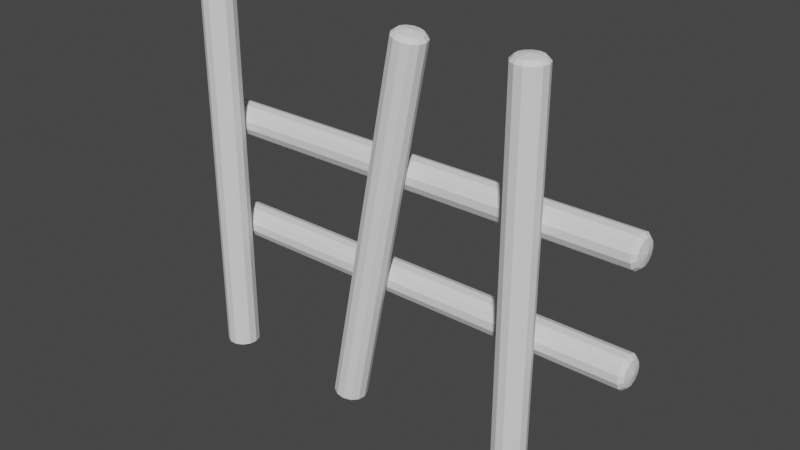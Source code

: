 # Source: cerca6.blend  (saved by Blender 3.2.14; exported with 4.5.12 LTS)
import bpy
from mathutils import Matrix  # noqa: F401  (used for matrix-valued properties, if any)

bpy.ops.wm.read_factory_settings(use_empty=True)
scene = bpy.context.scene
scene.name = 'Scene'

# ---- collections
col_collection = bpy.data.collections.new('Collection'); scene.collection.children.link(col_collection)

# ---- world
world_world = bpy.data.worlds.new('World'); scene.world = world_world
world_world.use_nodes = True; world_world.node_tree.nodes.clear()
_N = world_world.node_tree.nodes; _L = world_world.node_tree.links
n0 = _N.new('ShaderNodeOutputWorld'); n0.name = 'World Output'; n0.location = (300, 300)
n1 = _N.new('ShaderNodeBackground'); n1.name = 'Background'; n1.location = (10, 300)
n1.inputs[0].default_value = (0.05088, 0.05088, 0.05088, 1.0)
_L.new(n1.outputs[0], n0.inputs[0])
n0.is_active_output = True
world_world.color = (0.05088, 0.05088, 0.05088)
world_world.use_sun_shadow = False
world_world.sun_shadow_jitter_overblur = 0.0

# ---- meshes
me_cylinder = bpy.data.meshes.new('Cylinder')
me_cylinder.from_pydata([], [], [])
_uv = me_cylinder.uv_layers.new(name='UVMap')
_uv.uv.foreach_set('vector', [])
me_cylinder.update()
me_cylinder_001 = bpy.data.meshes.new('Cylinder.001')
me_cylinder_001.from_pydata([(0.0, 1.0, -6.969), (0.0, 1.0, 16.33), (0.4647, 0.8855, -6.969), (0.4647, 0.8855, 16.33), (0.823, 0.5681, -6.969), (0.823, 0.5681, 16.33), (0.9927, 0.1205, -6.969), (0.9927, 0.1205, 16.33), (0.935, -0.3546, -6.969), (0.935, -0.3546, 16.33), (0.6631, -0.7485, -6.969), (0.6631, -0.7485, 16.33), (0.2393, -0.9709, -6.969), (0.2393, -0.9709, 16.33), (-0.2393, -0.9709, -6.969), (-0.2393, -0.9709, 16.33), (-0.6631, -0.7485, -6.969), (-0.6631, -0.7485, 16.33), (-0.935, -0.3546, -6.969), (-0.935, -0.3546, 16.33), (-0.9927, 0.1205, -6.969), (-0.9927, 0.1205, 16.33), (-0.823, 0.5681, -6.969), (-0.823, 0.5681, 16.33), (-0.4647, 0.8855, -6.969), (-0.4647, 0.8855, 16.33), (-2.114e-09, 0.7705, 16.57), (0.3581, 0.6822, 16.57), (0.6341, 0.4377, 16.57), (0.7649, 0.09287, 16.57), (0.7204, -0.2732, 16.57), (0.5109, -0.5767, 16.57), (0.1844, -0.7481, 16.57), (-0.1844, -0.7481, 16.57), (-0.5109, -0.5767, 16.57), (-0.7204, -0.2732, 16.57), (-0.7649, 0.09287, 16.57), (-0.6341, 0.4377, 16.57), (-0.3581, 0.6822, 16.57), (-7.573e-09, -1.403e-08, 16.71)], [], [(0, 1, 3, 2), (2, 3, 5, 4), (4, 5, 7, 6), (6, 7, 9, 8), (8, 9, 11, 10), (10, 11, 13, 12), (12, 13, 15, 14), (14, 15, 17, 16), (16, 17, 19, 18), (18, 19, 21, 20), (20, 21, 23, 22), (22, 23, 25, 24), (24, 25, 1, 0), (25, 23, 37, 38), (15, 13, 32, 33), (5, 3, 27, 28), (19, 17, 34, 35), (9, 7, 29, 30), (23, 21, 36, 37), (13, 11, 31, 32), (1, 25, 38, 26), (3, 1, 26, 27), (17, 15, 33, 34), (7, 5, 28, 29), (21, 19, 35, 36), (11, 9, 30, 31), (28, 27, 39), (33, 32, 39), (38, 37, 39), (31, 30, 39), (36, 35, 39), (29, 28, 39), (34, 33, 39), (27, 26, 39), (26, 38, 39), (32, 31, 39), (37, 36, 39), (30, 29, 39), (35, 34, 39)])
_uv = me_cylinder_001.uv_layers.new(name='UVMap')
_uv.uv.foreach_set('vector', [1.0, 0.5, 1.0, 1.0, 0.9231, 1.0, 0.9231, 0.5, 0.9231, 0.5, 0.9231, 1.0, 0.8462, 1.0, 0.8462, 0.5, 0.8462, 0.5, 0.8462, 1.0, 0.7692, 1.0, 0.7692, 0.5, 0.7692, 0.5, 0.7692, 1.0, 0.6923, 1.0, 0.6923, 0.5, 0.6923, 0.5, 0.6923, 1.0, 0.6154, 1.0, 0.6154, 0.5, 0.6154, 0.5, 0.6154, 1.0, 0.5385, 1.0, 0.5385, 0.5, 0.5385, 0.5, 0.5385, 1.0, 0.4615, 1.0, 0.4615, 0.5, 0.4615, 0.5, 0.4615, 1.0, 0.3846, 1.0, 0.3846, 0.5, 0.3846, 0.5, 0.3846, 1.0, 0.3077, 1.0, 0.3077, 0.5, 0.3077, 0.5, 0.3077, 1.0, 0.2308, 1.0, 0.2308, 0.5, 0.2308, 0.5, 0.2308, 1.0, 0.1538, 1.0, 0.1538, 0.5, 0.1538, 0.5, 0.1538, 1.0, 0.07692, 1.0, 0.07692, 0.5, 0.07692, 0.5, 0.07692, 1.0, 4.47e-08, 1.0, 4.47e-08, 0.5, 0.07692, 1.0, 0.1538, 1.0, 0.1538, 1.0, 0.07692, 1.0, 0.4615, 1.0, 0.5385, 1.0, 0.5385, 1.0, 0.4615, 1.0, 0.8462, 1.0, 0.9231, 1.0, 0.9231, 1.0, 0.8462, 1.0, 0.3077, 1.0, 0.3846, 1.0, 0.3846, 1.0, 0.3077, 1.0, 0.6923, 1.0, 0.7692, 1.0, 0.7692, 1.0, 0.6923, 1.0, 0.1538, 1.0, 0.2308, 1.0, 0.2308, 1.0, 0.1538, 1.0, 0.5385, 1.0, 0.6154, 1.0, 0.6154, 1.0, 0.5385, 1.0, 4.47e-08, 1.0, 0.07692, 1.0, 0.07692, 1.0, 4.47e-08, 1.0, 0.9231, 1.0, 1.0, 1.0, 1.0, 1.0, 0.9231, 1.0, 0.3846, 1.0, 0.4615, 1.0, 0.4615, 1.0, 0.3846, 1.0, 0.7692, 1.0, 0.8462, 1.0, 0.8462, 1.0, 0.7692, 1.0, 0.2308, 1.0, 0.3077, 1.0, 0.3077, 1.0, 0.2308, 1.0, 0.6154, 1.0, 0.6923, 1.0, 0.6923, 1.0, 0.6154, 1.0, 0.8462, 1.0, 0.9231, 1.0, 0.8462, 1.0, 0.4615, 1.0, 0.5385, 1.0, 0.4615, 1.0, 0.07692, 1.0, 0.1538, 1.0, 0.07692, 1.0, 0.6154, 1.0, 0.6923, 1.0, 0.6154, 1.0, 0.2308, 1.0, 0.3077, 1.0, 0.2308, 1.0, 0.7692, 1.0, 0.8462, 1.0, 0.7692, 1.0, 0.3846, 1.0, 0.4615, 1.0, 0.3846, 1.0, 0.9231, 1.0, 1.0, 1.0, 0.9231, 1.0, 4.47e-08, 1.0, 0.07692, 1.0, 4.47e-08, 1.0, 0.5385, 1.0, 0.6154, 1.0, 0.5385, 1.0, 0.1538, 1.0, 0.2308, 1.0, 0.1538, 1.0, 0.6923, 1.0, 0.7692, 1.0, 0.6923, 1.0, 0.3077, 1.0, 0.3846, 1.0, 0.3077, 1.0])
me_cylinder_001.update()
me_cylinder_002 = bpy.data.meshes.new('Cylinder.002')
me_cylinder_002.from_pydata([(0.0, 1.0, -6.969), (0.0, 1.0, 16.33), (0.4647, 0.8855, -6.969), (0.4647, 0.8855, 16.33), (0.823, 0.5681, -6.969), (0.823, 0.5681, 16.33), (0.9927, 0.1205, -6.969), (0.9927, 0.1205, 16.33), (0.935, -0.3546, -6.969), (0.935, -0.3546, 16.33), (0.6631, -0.7485, -6.969), (0.6631, -0.7485, 16.33), (0.2393, -0.9709, -6.969), (0.2393, -0.9709, 16.33), (-0.2393, -0.9709, -6.969), (-0.2393, -0.9709, 16.33), (-0.6631, -0.7485, -6.969), (-0.6631, -0.7485, 16.33), (-0.935, -0.3546, -6.969), (-0.935, -0.3546, 16.33), (-0.9927, 0.1205, -6.969), (-0.9927, 0.1205, 16.33), (-0.823, 0.5681, -6.969), (-0.823, 0.5681, 16.33), (-0.4647, 0.8855, -6.969), (-0.4647, 0.8855, 16.33), (-2.114e-09, 0.7705, 16.57), (0.3581, 0.6822, 16.57), (0.6341, 0.4377, 16.57), (0.7649, 0.09287, 16.57), (0.7204, -0.2732, 16.57), (0.5109, -0.5767, 16.57), (0.1844, -0.7481, 16.57), (-0.1844, -0.7481, 16.57), (-0.5109, -0.5767, 16.57), (-0.7204, -0.2732, 16.57), (-0.7649, 0.09287, 16.57), (-0.6341, 0.4377, 16.57), (-0.3581, 0.6822, 16.57), (-7.573e-09, -1.403e-08, 16.71)], [], [(0, 1, 3, 2), (2, 3, 5, 4), (4, 5, 7, 6), (6, 7, 9, 8), (8, 9, 11, 10), (10, 11, 13, 12), (12, 13, 15, 14), (14, 15, 17, 16), (16, 17, 19, 18), (18, 19, 21, 20), (20, 21, 23, 22), (22, 23, 25, 24), (24, 25, 1, 0), (25, 23, 37, 38), (15, 13, 32, 33), (5, 3, 27, 28), (19, 17, 34, 35), (9, 7, 29, 30), (23, 21, 36, 37), (13, 11, 31, 32), (1, 25, 38, 26), (3, 1, 26, 27), (17, 15, 33, 34), (7, 5, 28, 29), (21, 19, 35, 36), (11, 9, 30, 31), (28, 27, 39), (33, 32, 39), (38, 37, 39), (31, 30, 39), (36, 35, 39), (29, 28, 39), (34, 33, 39), (27, 26, 39), (26, 38, 39), (32, 31, 39), (37, 36, 39), (30, 29, 39), (35, 34, 39)])
_uv = me_cylinder_002.uv_layers.new(name='UVMap')
_uv.uv.foreach_set('vector', [1.0, 0.5, 1.0, 1.0, 0.9231, 1.0, 0.9231, 0.5, 0.9231, 0.5, 0.9231, 1.0, 0.8462, 1.0, 0.8462, 0.5, 0.8462, 0.5, 0.8462, 1.0, 0.7692, 1.0, 0.7692, 0.5, 0.7692, 0.5, 0.7692, 1.0, 0.6923, 1.0, 0.6923, 0.5, 0.6923, 0.5, 0.6923, 1.0, 0.6154, 1.0, 0.6154, 0.5, 0.6154, 0.5, 0.6154, 1.0, 0.5385, 1.0, 0.5385, 0.5, 0.5385, 0.5, 0.5385, 1.0, 0.4615, 1.0, 0.4615, 0.5, 0.4615, 0.5, 0.4615, 1.0, 0.3846, 1.0, 0.3846, 0.5, 0.3846, 0.5, 0.3846, 1.0, 0.3077, 1.0, 0.3077, 0.5, 0.3077, 0.5, 0.3077, 1.0, 0.2308, 1.0, 0.2308, 0.5, 0.2308, 0.5, 0.2308, 1.0, 0.1538, 1.0, 0.1538, 0.5, 0.1538, 0.5, 0.1538, 1.0, 0.07692, 1.0, 0.07692, 0.5, 0.07692, 0.5, 0.07692, 1.0, 4.47e-08, 1.0, 4.47e-08, 0.5, 0.07692, 1.0, 0.1538, 1.0, 0.1538, 1.0, 0.07692, 1.0, 0.4615, 1.0, 0.5385, 1.0, 0.5385, 1.0, 0.4615, 1.0, 0.8462, 1.0, 0.9231, 1.0, 0.9231, 1.0, 0.8462, 1.0, 0.3077, 1.0, 0.3846, 1.0, 0.3846, 1.0, 0.3077, 1.0, 0.6923, 1.0, 0.7692, 1.0, 0.7692, 1.0, 0.6923, 1.0, 0.1538, 1.0, 0.2308, 1.0, 0.2308, 1.0, 0.1538, 1.0, 0.5385, 1.0, 0.6154, 1.0, 0.6154, 1.0, 0.5385, 1.0, 4.47e-08, 1.0, 0.07692, 1.0, 0.07692, 1.0, 4.47e-08, 1.0, 0.9231, 1.0, 1.0, 1.0, 1.0, 1.0, 0.9231, 1.0, 0.3846, 1.0, 0.4615, 1.0, 0.4615, 1.0, 0.3846, 1.0, 0.7692, 1.0, 0.8462, 1.0, 0.8462, 1.0, 0.7692, 1.0, 0.2308, 1.0, 0.3077, 1.0, 0.3077, 1.0, 0.2308, 1.0, 0.6154, 1.0, 0.6923, 1.0, 0.6923, 1.0, 0.6154, 1.0, 0.8462, 1.0, 0.9231, 1.0, 0.8462, 1.0, 0.4615, 1.0, 0.5385, 1.0, 0.4615, 1.0, 0.07692, 1.0, 0.1538, 1.0, 0.07692, 1.0, 0.6154, 1.0, 0.6923, 1.0, 0.6154, 1.0, 0.2308, 1.0, 0.3077, 1.0, 0.2308, 1.0, 0.7692, 1.0, 0.8462, 1.0, 0.7692, 1.0, 0.3846, 1.0, 0.4615, 1.0, 0.3846, 1.0, 0.9231, 1.0, 1.0, 1.0, 0.9231, 1.0, 4.47e-08, 1.0, 0.07692, 1.0, 4.47e-08, 1.0, 0.5385, 1.0, 0.6154, 1.0, 0.5385, 1.0, 0.1538, 1.0, 0.2308, 1.0, 0.1538, 1.0, 0.6923, 1.0, 0.7692, 1.0, 0.6923, 1.0, 0.3077, 1.0, 0.3846, 1.0, 0.3077, 1.0])
me_cylinder_002.update()
me_cylinder_003 = bpy.data.meshes.new('Cylinder.003')
me_cylinder_003.from_pydata([(0.0, 1.0, -6.969), (0.0, 1.0, 16.33), (0.4647, 0.8855, -6.969), (0.4647, 0.8855, 16.33), (0.823, 0.5681, -6.969), (0.823, 0.5681, 16.33), (0.9927, 0.1205, -6.969), (0.9927, 0.1205, 16.33), (0.935, -0.3546, -6.969), (0.935, -0.3546, 16.33), (0.6631, -0.7485, -6.969), (0.6631, -0.7485, 16.33), (0.2393, -0.9709, -6.969), (0.2393, -0.9709, 16.33), (-0.2393, -0.9709, -6.969), (-0.2393, -0.9709, 16.33), (-0.6631, -0.7485, -6.969), (-0.6631, -0.7485, 16.33), (-0.935, -0.3546, -6.969), (-0.935, -0.3546, 16.33), (-0.9927, 0.1205, -6.969), (-0.9927, 0.1205, 16.33), (-0.823, 0.5681, -6.969), (-0.823, 0.5681, 16.33), (-0.4647, 0.8855, -6.969), (-0.4647, 0.8855, 16.33), (-2.114e-09, 0.7705, 16.57), (0.3581, 0.6822, 16.57), (0.6341, 0.4377, 16.57), (0.7649, 0.09287, 16.57), (0.7204, -0.2732, 16.57), (0.5109, -0.5767, 16.57), (0.1844, -0.7481, 16.57), (-0.1844, -0.7481, 16.57), (-0.5109, -0.5767, 16.57), (-0.7204, -0.2732, 16.57), (-0.7649, 0.09287, 16.57), (-0.6341, 0.4377, 16.57), (-0.3581, 0.6822, 16.57), (-7.573e-09, -1.403e-08, 16.71)], [], [(0, 1, 3, 2), (2, 3, 5, 4), (4, 5, 7, 6), (6, 7, 9, 8), (8, 9, 11, 10), (10, 11, 13, 12), (12, 13, 15, 14), (14, 15, 17, 16), (16, 17, 19, 18), (18, 19, 21, 20), (20, 21, 23, 22), (22, 23, 25, 24), (24, 25, 1, 0), (25, 23, 37, 38), (15, 13, 32, 33), (5, 3, 27, 28), (19, 17, 34, 35), (9, 7, 29, 30), (23, 21, 36, 37), (13, 11, 31, 32), (1, 25, 38, 26), (3, 1, 26, 27), (17, 15, 33, 34), (7, 5, 28, 29), (21, 19, 35, 36), (11, 9, 30, 31), (28, 27, 39), (33, 32, 39), (38, 37, 39), (31, 30, 39), (36, 35, 39), (29, 28, 39), (34, 33, 39), (27, 26, 39), (26, 38, 39), (32, 31, 39), (37, 36, 39), (30, 29, 39), (35, 34, 39)])
_uv = me_cylinder_003.uv_layers.new(name='UVMap')
_uv.uv.foreach_set('vector', [1.0, 0.5, 1.0, 1.0, 0.9231, 1.0, 0.9231, 0.5, 0.9231, 0.5, 0.9231, 1.0, 0.8462, 1.0, 0.8462, 0.5, 0.8462, 0.5, 0.8462, 1.0, 0.7692, 1.0, 0.7692, 0.5, 0.7692, 0.5, 0.7692, 1.0, 0.6923, 1.0, 0.6923, 0.5, 0.6923, 0.5, 0.6923, 1.0, 0.6154, 1.0, 0.6154, 0.5, 0.6154, 0.5, 0.6154, 1.0, 0.5385, 1.0, 0.5385, 0.5, 0.5385, 0.5, 0.5385, 1.0, 0.4615, 1.0, 0.4615, 0.5, 0.4615, 0.5, 0.4615, 1.0, 0.3846, 1.0, 0.3846, 0.5, 0.3846, 0.5, 0.3846, 1.0, 0.3077, 1.0, 0.3077, 0.5, 0.3077, 0.5, 0.3077, 1.0, 0.2308, 1.0, 0.2308, 0.5, 0.2308, 0.5, 0.2308, 1.0, 0.1538, 1.0, 0.1538, 0.5, 0.1538, 0.5, 0.1538, 1.0, 0.07692, 1.0, 0.07692, 0.5, 0.07692, 0.5, 0.07692, 1.0, 4.47e-08, 1.0, 4.47e-08, 0.5, 0.07692, 1.0, 0.1538, 1.0, 0.1538, 1.0, 0.07692, 1.0, 0.4615, 1.0, 0.5385, 1.0, 0.5385, 1.0, 0.4615, 1.0, 0.8462, 1.0, 0.9231, 1.0, 0.9231, 1.0, 0.8462, 1.0, 0.3077, 1.0, 0.3846, 1.0, 0.3846, 1.0, 0.3077, 1.0, 0.6923, 1.0, 0.7692, 1.0, 0.7692, 1.0, 0.6923, 1.0, 0.1538, 1.0, 0.2308, 1.0, 0.2308, 1.0, 0.1538, 1.0, 0.5385, 1.0, 0.6154, 1.0, 0.6154, 1.0, 0.5385, 1.0, 4.47e-08, 1.0, 0.07692, 1.0, 0.07692, 1.0, 4.47e-08, 1.0, 0.9231, 1.0, 1.0, 1.0, 1.0, 1.0, 0.9231, 1.0, 0.3846, 1.0, 0.4615, 1.0, 0.4615, 1.0, 0.3846, 1.0, 0.7692, 1.0, 0.8462, 1.0, 0.8462, 1.0, 0.7692, 1.0, 0.2308, 1.0, 0.3077, 1.0, 0.3077, 1.0, 0.2308, 1.0, 0.6154, 1.0, 0.6923, 1.0, 0.6923, 1.0, 0.6154, 1.0, 0.8462, 1.0, 0.9231, 1.0, 0.8462, 1.0, 0.4615, 1.0, 0.5385, 1.0, 0.4615, 1.0, 0.07692, 1.0, 0.1538, 1.0, 0.07692, 1.0, 0.6154, 1.0, 0.6923, 1.0, 0.6154, 1.0, 0.2308, 1.0, 0.3077, 1.0, 0.2308, 1.0, 0.7692, 1.0, 0.8462, 1.0, 0.7692, 1.0, 0.3846, 1.0, 0.4615, 1.0, 0.3846, 1.0, 0.9231, 1.0, 1.0, 1.0, 0.9231, 1.0, 4.47e-08, 1.0, 0.07692, 1.0, 4.47e-08, 1.0, 0.5385, 1.0, 0.6154, 1.0, 0.5385, 1.0, 0.1538, 1.0, 0.2308, 1.0, 0.1538, 1.0, 0.6923, 1.0, 0.7692, 1.0, 0.6923, 1.0, 0.3077, 1.0, 0.3846, 1.0, 0.3077, 1.0])
me_cylinder_003.update()
me_cylinder_004 = bpy.data.meshes.new('Cylinder.004')
me_cylinder_004.from_pydata([(-0.0005297, 1.0, -7.121), (-4.619e-07, 1.0, 10.13), (0.4643, 0.8857, -7.121), (0.4647, 0.8855, 10.13), (0.8227, 0.5685, -7.121), (0.823, 0.5681, 10.13), (0.9926, 0.1211, -7.121), (0.9927, 0.1205, 10.13), (0.9352, -0.3541, -7.121), (0.935, -0.3546, 10.13), (0.6635, -0.7482, -7.121), (0.6631, -0.7485, 10.13), (0.2398, -0.9708, -7.121), (0.2393, -0.9709, 10.13), (-0.2388, -0.9711, -7.121), (-0.2393, -0.9709, 10.13), (-0.6627, -0.7489, -7.121), (-0.6631, -0.7485, 10.13), (-0.9348, -0.3551, -7.121), (-0.935, -0.3546, 10.13), (-0.9928, 0.12, -7.121), (-0.9927, 0.1205, 10.13), (-0.8233, 0.5676, -7.121), (-0.823, 0.5681, 10.13), (-0.4652, 0.8852, -7.121), (-0.4647, 0.8855, 10.13), (-4.619e-07, 0.7705, 10.37), (0.3581, 0.6822, 10.37), (0.6341, 0.4377, 10.37), (0.7649, 0.09287, 10.37), (0.7204, -0.2732, 10.37), (0.5109, -0.5767, 10.37), (0.1844, -0.7481, 10.37), (-0.1844, -0.7481, 10.37), (-0.5109, -0.5767, 10.37), (-0.7204, -0.2732, 10.37), (-0.7649, 0.09287, 10.37), (-0.6341, 0.4377, 10.37), (-0.3581, 0.6822, 10.37), (-4.768e-07, -1.403e-08, 10.52), (0.2403, -0.9707, -17.69), (0.6639, -0.7478, -17.69), (0.9354, -0.3536, -17.69), (0.9926, 0.1216, -17.69), (0.8224, 0.5689, -17.69), (0.4638, 0.8859, -17.69), (-0.001059, 1.0, -17.69), (-0.4657, 0.885, -17.69), (-0.8236, 0.5672, -17.69), (-0.9928, 0.1195, -17.69), (-0.9346, -0.3556, -17.69), (-0.6623, -0.7492, -17.69), (-0.2383, -0.9712, -17.69), (0.1852, -0.7479, -17.93), (0.5115, -0.5762, -17.93), (0.7207, -0.2725, -17.93), (0.7648, 0.09368, -17.93), (0.6336, 0.4384, -17.93), (0.3573, 0.6826, -17.93), (-0.0008158, 0.7705, -17.93), (-0.3588, 0.6819, -17.93), (-0.6346, 0.437, -17.93), (-0.765, 0.09206, -17.93), (-0.7201, -0.274, -17.93), (-0.5103, -0.5773, -17.93), (-0.1836, -0.7483, -17.93), (-3.986e-07, -5.296e-06, -18.08)], [], [(0, 1, 3, 2), (2, 3, 5, 4), (4, 5, 7, 6), (6, 7, 9, 8), (8, 9, 11, 10), (10, 11, 13, 12), (12, 13, 15, 14), (14, 15, 17, 16), (16, 17, 19, 18), (18, 19, 21, 20), (20, 21, 23, 22), (22, 23, 25, 24), (24, 25, 1, 0), (25, 23, 37, 38), (15, 13, 32, 33), (5, 3, 27, 28), (19, 17, 34, 35), (9, 7, 29, 30), (23, 21, 36, 37), (13, 11, 31, 32), (1, 25, 38, 26), (3, 1, 26, 27), (17, 15, 33, 34), (7, 5, 28, 29), (21, 19, 35, 36), (11, 9, 30, 31), (28, 27, 39), (33, 32, 39), (38, 37, 39), (31, 30, 39), (36, 35, 39), (29, 28, 39), (34, 33, 39), (27, 26, 39), (26, 38, 39), (32, 31, 39), (37, 36, 39), (30, 29, 39), (35, 34, 39), (12, 40, 41, 10), (10, 41, 42, 8), (8, 42, 43, 6), (6, 43, 44, 4), (4, 44, 45, 2), (2, 45, 46, 0), (0, 46, 47, 24), (24, 47, 48, 22), (22, 48, 49, 20), (20, 49, 50, 18), (18, 50, 51, 16), (16, 51, 52, 14), (14, 52, 40, 12), (52, 51, 64, 65), (47, 46, 59, 60), (42, 41, 54, 55), (49, 48, 61, 62), (44, 43, 56, 57), (51, 50, 63, 64), (46, 45, 58, 59), (40, 52, 65, 53), (41, 40, 53, 54), (48, 47, 60, 61), (43, 42, 55, 56), (50, 49, 62, 63), (45, 44, 57, 58), (55, 54, 66), (60, 59, 66), (65, 64, 66), (58, 57, 66), (63, 62, 66), (56, 55, 66), (61, 60, 66), (54, 53, 66), (53, 65, 66), (59, 58, 66), (64, 63, 66), (57, 56, 66), (62, 61, 66)])
_uv = me_cylinder_004.uv_layers.new(name='UVMap')
_uv.uv.foreach_set('vector', [1.0, 0.5, 1.0, 1.0, 0.9231, 1.0, 0.9231, 0.5, 0.9231, 0.5, 0.9231, 1.0, 0.8462, 1.0, 0.8462, 0.5, 0.8462, 0.5, 0.8462, 1.0, 0.7692, 1.0, 0.7692, 0.5, 0.7692, 0.5, 0.7692, 1.0, 0.6923, 1.0, 0.6923, 0.5, 0.6923, 0.5, 0.6923, 1.0, 0.6154, 1.0, 0.6154, 0.5, 0.6154, 0.5, 0.6154, 1.0, 0.5385, 1.0, 0.5385, 0.5, 0.5385, 0.5, 0.5385, 1.0, 0.4615, 1.0, 0.4615, 0.5, 0.4615, 0.5, 0.4615, 1.0, 0.3846, 1.0, 0.3846, 0.5, 0.3846, 0.5, 0.3846, 1.0, 0.3077, 1.0, 0.3077, 0.5, 0.3077, 0.5, 0.3077, 1.0, 0.2308, 1.0, 0.2308, 0.5, 0.2308, 0.5, 0.2308, 1.0, 0.1538, 1.0, 0.1538, 0.5, 0.1538, 0.5, 0.1538, 1.0, 0.07692, 1.0, 0.07692, 0.5, 0.07692, 0.5, 0.07692, 1.0, 4.47e-08, 1.0, 4.47e-08, 0.5, 0.07692, 1.0, 0.1538, 1.0, 0.1538, 1.0, 0.07692, 1.0, 0.4615, 1.0, 0.5385, 1.0, 0.5385, 1.0, 0.4615, 1.0, 0.8462, 1.0, 0.9231, 1.0, 0.9231, 1.0, 0.8462, 1.0, 0.3077, 1.0, 0.3846, 1.0, 0.3846, 1.0, 0.3077, 1.0, 0.6923, 1.0, 0.7692, 1.0, 0.7692, 1.0, 0.6923, 1.0, 0.1538, 1.0, 0.2308, 1.0, 0.2308, 1.0, 0.1538, 1.0, 0.5385, 1.0, 0.6154, 1.0, 0.6154, 1.0, 0.5385, 1.0, 4.47e-08, 1.0, 0.07692, 1.0, 0.07692, 1.0, 4.47e-08, 1.0, 0.9231, 1.0, 1.0, 1.0, 1.0, 1.0, 0.9231, 1.0, 0.3846, 1.0, 0.4615, 1.0, 0.4615, 1.0, 0.3846, 1.0, 0.7692, 1.0, 0.8462, 1.0, 0.8462, 1.0, 0.7692, 1.0, 0.2308, 1.0, 0.3077, 1.0, 0.3077, 1.0, 0.2308, 1.0, 0.6154, 1.0, 0.6923, 1.0, 0.6923, 1.0, 0.6154, 1.0, 0.8462, 1.0, 0.9231, 1.0, 0.8462, 1.0, 0.4615, 1.0, 0.5385, 1.0, 0.4615, 1.0, 0.07692, 1.0, 0.1538, 1.0, 0.07692, 1.0, 0.6154, 1.0, 0.6923, 1.0, 0.6154, 1.0, 0.2308, 1.0, 0.3077, 1.0, 0.2308, 1.0, 0.7692, 1.0, 0.8462, 1.0, 0.7692, 1.0, 0.3846, 1.0, 0.4615, 1.0, 0.3846, 1.0, 0.9231, 1.0, 1.0, 1.0, 0.9231, 1.0, 4.47e-08, 1.0, 0.07692, 1.0, 4.47e-08, 1.0, 0.5385, 1.0, 0.6154, 1.0, 0.5385, 1.0, 0.1538, 1.0, 0.2308, 1.0, 0.1538, 1.0, 0.6923, 1.0, 0.7692, 1.0, 0.6923, 1.0, 0.3077, 1.0, 0.3846, 1.0, 0.3077, 1.0, 1.0, 0.5, 1.0, 1.0, 0.9231, 1.0, 0.9231, 0.5, 0.9231, 0.5, 0.9231, 1.0, 0.8462, 1.0, 0.8462, 0.5, 0.8462, 0.5, 0.8462, 1.0, 0.7692, 1.0, 0.7692, 0.5, 0.7692, 0.5, 0.7692, 1.0, 0.6923, 1.0, 0.6923, 0.5, 0.6923, 0.5, 0.6923, 1.0, 0.6154, 1.0, 0.6154, 0.5, 0.6154, 0.5, 0.6154, 1.0, 0.5385, 1.0, 0.5385, 0.5, 0.5385, 0.5, 0.5385, 1.0, 0.4615, 1.0, 0.4615, 0.5, 0.4615, 0.5, 0.4615, 1.0, 0.3846, 1.0, 0.3846, 0.5, 0.3846, 0.5, 0.3846, 1.0, 0.3077, 1.0, 0.3077, 0.5, 0.3077, 0.5, 0.3077, 1.0, 0.2308, 1.0, 0.2308, 0.5, 0.2308, 0.5, 0.2308, 1.0, 0.1538, 1.0, 0.1538, 0.5, 0.1538, 0.5, 0.1538, 1.0, 0.07692, 1.0, 0.07692, 0.5, 0.07692, 0.5, 0.07692, 1.0, 4.47e-08, 1.0, 4.47e-08, 0.5, 0.07692, 1.0, 0.1538, 1.0, 0.1538, 1.0, 0.07692, 1.0, 0.4615, 1.0, 0.5385, 1.0, 0.5385, 1.0, 0.4615, 1.0, 0.8462, 1.0, 0.9231, 1.0, 0.9231, 1.0, 0.8462, 1.0, 0.3077, 1.0, 0.3846, 1.0, 0.3846, 1.0, 0.3077, 1.0, 0.6923, 1.0, 0.7692, 1.0, 0.7692, 1.0, 0.6923, 1.0, 0.1538, 1.0, 0.2308, 1.0, 0.2308, 1.0, 0.1538, 1.0, 0.5385, 1.0, 0.6154, 1.0, 0.6154, 1.0, 0.5385, 1.0, 4.47e-08, 1.0, 0.07692, 1.0, 0.07692, 1.0, 4.47e-08, 1.0, 0.9231, 1.0, 1.0, 1.0, 1.0, 1.0, 0.9231, 1.0, 0.3846, 1.0, 0.4615, 1.0, 0.4615, 1.0, 0.3846, 1.0, 0.7692, 1.0, 0.8462, 1.0, 0.8462, 1.0, 0.7692, 1.0, 0.2308, 1.0, 0.3077, 1.0, 0.3077, 1.0, 0.2308, 1.0, 0.6154, 1.0, 0.6923, 1.0, 0.6923, 1.0, 0.6154, 1.0, 0.8462, 1.0, 0.9231, 1.0, 0.8462, 1.0, 0.4615, 1.0, 0.5385, 1.0, 0.4615, 1.0, 0.07692, 1.0, 0.1538, 1.0, 0.07692, 1.0, 0.6154, 1.0, 0.6923, 1.0, 0.6154, 1.0, 0.2308, 1.0, 0.3077, 1.0, 0.2308, 1.0, 0.7692, 1.0, 0.8462, 1.0, 0.7692, 1.0, 0.3846, 1.0, 0.4615, 1.0, 0.3846, 1.0, 0.9231, 1.0, 1.0, 1.0, 0.9231, 1.0, 4.47e-08, 1.0, 0.07692, 1.0, 4.47e-08, 1.0, 0.5385, 1.0, 0.6154, 1.0, 0.5385, 1.0, 0.1538, 1.0, 0.2308, 1.0, 0.1538, 1.0, 0.6923, 1.0, 0.7692, 1.0, 0.6923, 1.0, 0.3077, 1.0, 0.3846, 1.0, 0.3077, 1.0])
me_cylinder_004.update()
me_cylinder_006 = bpy.data.meshes.new('Cylinder.006')
me_cylinder_006.from_pydata([(-0.0005297, 1.0, -7.121), (-4.619e-07, 1.0, 10.13), (0.4643, 0.8857, -7.121), (0.4647, 0.8855, 10.13), (0.8227, 0.5685, -7.121), (0.823, 0.5681, 10.13), (0.9926, 0.1211, -7.121), (0.9927, 0.1205, 10.13), (0.9352, -0.3541, -7.121), (0.935, -0.3546, 10.13), (0.6635, -0.7482, -7.121), (0.6631, -0.7485, 10.13), (0.2398, -0.9708, -7.121), (0.2393, -0.9709, 10.13), (-0.2388, -0.9711, -7.121), (-0.2393, -0.9709, 10.13), (-0.6627, -0.7489, -7.121), (-0.6631, -0.7485, 10.13), (-0.9348, -0.3551, -7.121), (-0.935, -0.3546, 10.13), (-0.9928, 0.12, -7.121), (-0.9927, 0.1205, 10.13), (-0.8233, 0.5676, -7.121), (-0.823, 0.5681, 10.13), (-0.4652, 0.8852, -7.121), (-0.4647, 0.8855, 10.13), (-4.619e-07, 0.7705, 10.37), (0.3581, 0.6822, 10.37), (0.6341, 0.4377, 10.37), (0.7649, 0.09287, 10.37), (0.7204, -0.2732, 10.37), (0.5109, -0.5767, 10.37), (0.1844, -0.7481, 10.37), (-0.1844, -0.7481, 10.37), (-0.5109, -0.5767, 10.37), (-0.7204, -0.2732, 10.37), (-0.7649, 0.09287, 10.37), (-0.6341, 0.4377, 10.37), (-0.3581, 0.6822, 10.37), (-4.768e-07, -1.403e-08, 10.52), (0.2403, -0.9707, -17.52), (0.6639, -0.7478, -17.52), (0.9354, -0.3536, -17.52), (0.9926, 0.1216, -17.52), (0.8224, 0.5689, -17.52), (0.4638, 0.8859, -17.52), (-0.001058, 1.0, -17.52), (-0.4657, 0.885, -17.52), (-0.8236, 0.5672, -17.52), (-0.9928, 0.1195, -17.52), (-0.9346, -0.3556, -17.52), (-0.6623, -0.7492, -17.52), (-0.2383, -0.9712, -17.52), (0.1852, -0.7479, -17.76), (0.5115, -0.5762, -17.76), (0.7207, -0.2725, -17.76), (0.7648, 0.09368, -17.76), (0.6336, 0.4384, -17.76), (0.3573, 0.6826, -17.76), (-0.0008156, 0.7705, -17.76), (-0.3588, 0.6819, -17.76), (-0.6346, 0.437, -17.76), (-0.765, 0.09206, -17.76), (-0.7201, -0.274, -17.76), (-0.5103, -0.5773, -17.76), (-0.1836, -0.7483, -17.76), (-1.883e-07, -5.792e-06, -17.91)], [], [(0, 1, 3, 2), (2, 3, 5, 4), (4, 5, 7, 6), (6, 7, 9, 8), (8, 9, 11, 10), (10, 11, 13, 12), (12, 13, 15, 14), (14, 15, 17, 16), (16, 17, 19, 18), (18, 19, 21, 20), (20, 21, 23, 22), (22, 23, 25, 24), (24, 25, 1, 0), (25, 23, 37, 38), (15, 13, 32, 33), (5, 3, 27, 28), (19, 17, 34, 35), (9, 7, 29, 30), (23, 21, 36, 37), (13, 11, 31, 32), (1, 25, 38, 26), (3, 1, 26, 27), (17, 15, 33, 34), (7, 5, 28, 29), (21, 19, 35, 36), (11, 9, 30, 31), (28, 27, 39), (33, 32, 39), (38, 37, 39), (31, 30, 39), (36, 35, 39), (29, 28, 39), (34, 33, 39), (27, 26, 39), (26, 38, 39), (32, 31, 39), (37, 36, 39), (30, 29, 39), (35, 34, 39), (12, 40, 41, 10), (10, 41, 42, 8), (8, 42, 43, 6), (6, 43, 44, 4), (4, 44, 45, 2), (2, 45, 46, 0), (0, 46, 47, 24), (24, 47, 48, 22), (22, 48, 49, 20), (20, 49, 50, 18), (18, 50, 51, 16), (16, 51, 52, 14), (14, 52, 40, 12), (52, 51, 64, 65), (47, 46, 59, 60), (42, 41, 54, 55), (49, 48, 61, 62), (44, 43, 56, 57), (51, 50, 63, 64), (46, 45, 58, 59), (40, 52, 65, 53), (41, 40, 53, 54), (48, 47, 60, 61), (43, 42, 55, 56), (50, 49, 62, 63), (45, 44, 57, 58), (55, 54, 66), (60, 59, 66), (65, 64, 66), (58, 57, 66), (63, 62, 66), (56, 55, 66), (61, 60, 66), (54, 53, 66), (53, 65, 66), (59, 58, 66), (64, 63, 66), (57, 56, 66), (62, 61, 66)])
_uv = me_cylinder_006.uv_layers.new(name='UVMap')
_uv.uv.foreach_set('vector', [1.0, 0.5, 1.0, 1.0, 0.9231, 1.0, 0.9231, 0.5, 0.9231, 0.5, 0.9231, 1.0, 0.8462, 1.0, 0.8462, 0.5, 0.8462, 0.5, 0.8462, 1.0, 0.7692, 1.0, 0.7692, 0.5, 0.7692, 0.5, 0.7692, 1.0, 0.6923, 1.0, 0.6923, 0.5, 0.6923, 0.5, 0.6923, 1.0, 0.6154, 1.0, 0.6154, 0.5, 0.6154, 0.5, 0.6154, 1.0, 0.5385, 1.0, 0.5385, 0.5, 0.5385, 0.5, 0.5385, 1.0, 0.4615, 1.0, 0.4615, 0.5, 0.4615, 0.5, 0.4615, 1.0, 0.3846, 1.0, 0.3846, 0.5, 0.3846, 0.5, 0.3846, 1.0, 0.3077, 1.0, 0.3077, 0.5, 0.3077, 0.5, 0.3077, 1.0, 0.2308, 1.0, 0.2308, 0.5, 0.2308, 0.5, 0.2308, 1.0, 0.1538, 1.0, 0.1538, 0.5, 0.1538, 0.5, 0.1538, 1.0, 0.07692, 1.0, 0.07692, 0.5, 0.07692, 0.5, 0.07692, 1.0, 4.47e-08, 1.0, 4.47e-08, 0.5, 0.07692, 1.0, 0.1538, 1.0, 0.1538, 1.0, 0.07692, 1.0, 0.4615, 1.0, 0.5385, 1.0, 0.5385, 1.0, 0.4615, 1.0, 0.8462, 1.0, 0.9231, 1.0, 0.9231, 1.0, 0.8462, 1.0, 0.3077, 1.0, 0.3846, 1.0, 0.3846, 1.0, 0.3077, 1.0, 0.6923, 1.0, 0.7692, 1.0, 0.7692, 1.0, 0.6923, 1.0, 0.1538, 1.0, 0.2308, 1.0, 0.2308, 1.0, 0.1538, 1.0, 0.5385, 1.0, 0.6154, 1.0, 0.6154, 1.0, 0.5385, 1.0, 4.47e-08, 1.0, 0.07692, 1.0, 0.07692, 1.0, 4.47e-08, 1.0, 0.9231, 1.0, 1.0, 1.0, 1.0, 1.0, 0.9231, 1.0, 0.3846, 1.0, 0.4615, 1.0, 0.4615, 1.0, 0.3846, 1.0, 0.7692, 1.0, 0.8462, 1.0, 0.8462, 1.0, 0.7692, 1.0, 0.2308, 1.0, 0.3077, 1.0, 0.3077, 1.0, 0.2308, 1.0, 0.6154, 1.0, 0.6923, 1.0, 0.6923, 1.0, 0.6154, 1.0, 0.8462, 1.0, 0.9231, 1.0, 0.8462, 1.0, 0.4615, 1.0, 0.5385, 1.0, 0.4615, 1.0, 0.07692, 1.0, 0.1538, 1.0, 0.07692, 1.0, 0.6154, 1.0, 0.6923, 1.0, 0.6154, 1.0, 0.2308, 1.0, 0.3077, 1.0, 0.2308, 1.0, 0.7692, 1.0, 0.8462, 1.0, 0.7692, 1.0, 0.3846, 1.0, 0.4615, 1.0, 0.3846, 1.0, 0.9231, 1.0, 1.0, 1.0, 0.9231, 1.0, 4.47e-08, 1.0, 0.07692, 1.0, 4.47e-08, 1.0, 0.5385, 1.0, 0.6154, 1.0, 0.5385, 1.0, 0.1538, 1.0, 0.2308, 1.0, 0.1538, 1.0, 0.6923, 1.0, 0.7692, 1.0, 0.6923, 1.0, 0.3077, 1.0, 0.3846, 1.0, 0.3077, 1.0, 1.0, 0.5, 1.0, 1.0, 0.9231, 1.0, 0.9231, 0.5, 0.9231, 0.5, 0.9231, 1.0, 0.8462, 1.0, 0.8462, 0.5, 0.8462, 0.5, 0.8462, 1.0, 0.7692, 1.0, 0.7692, 0.5, 0.7692, 0.5, 0.7692, 1.0, 0.6923, 1.0, 0.6923, 0.5, 0.6923, 0.5, 0.6923, 1.0, 0.6154, 1.0, 0.6154, 0.5, 0.6154, 0.5, 0.6154, 1.0, 0.5385, 1.0, 0.5385, 0.5, 0.5385, 0.5, 0.5385, 1.0, 0.4615, 1.0, 0.4615, 0.5, 0.4615, 0.5, 0.4615, 1.0, 0.3846, 1.0, 0.3846, 0.5, 0.3846, 0.5, 0.3846, 1.0, 0.3077, 1.0, 0.3077, 0.5, 0.3077, 0.5, 0.3077, 1.0, 0.2308, 1.0, 0.2308, 0.5, 0.2308, 0.5, 0.2308, 1.0, 0.1538, 1.0, 0.1538, 0.5, 0.1538, 0.5, 0.1538, 1.0, 0.07692, 1.0, 0.07692, 0.5, 0.07692, 0.5, 0.07692, 1.0, 4.47e-08, 1.0, 4.47e-08, 0.5, 0.07692, 1.0, 0.1538, 1.0, 0.1538, 1.0, 0.07692, 1.0, 0.4615, 1.0, 0.5385, 1.0, 0.5385, 1.0, 0.4615, 1.0, 0.8462, 1.0, 0.9231, 1.0, 0.9231, 1.0, 0.8462, 1.0, 0.3077, 1.0, 0.3846, 1.0, 0.3846, 1.0, 0.3077, 1.0, 0.6923, 1.0, 0.7692, 1.0, 0.7692, 1.0, 0.6923, 1.0, 0.1538, 1.0, 0.2308, 1.0, 0.2308, 1.0, 0.1538, 1.0, 0.5385, 1.0, 0.6154, 1.0, 0.6154, 1.0, 0.5385, 1.0, 4.47e-08, 1.0, 0.07692, 1.0, 0.07692, 1.0, 4.47e-08, 1.0, 0.9231, 1.0, 1.0, 1.0, 1.0, 1.0, 0.9231, 1.0, 0.3846, 1.0, 0.4615, 1.0, 0.4615, 1.0, 0.3846, 1.0, 0.7692, 1.0, 0.8462, 1.0, 0.8462, 1.0, 0.7692, 1.0, 0.2308, 1.0, 0.3077, 1.0, 0.3077, 1.0, 0.2308, 1.0, 0.6154, 1.0, 0.6923, 1.0, 0.6923, 1.0, 0.6154, 1.0, 0.8462, 1.0, 0.9231, 1.0, 0.8462, 1.0, 0.4615, 1.0, 0.5385, 1.0, 0.4615, 1.0, 0.07692, 1.0, 0.1538, 1.0, 0.07692, 1.0, 0.6154, 1.0, 0.6923, 1.0, 0.6154, 1.0, 0.2308, 1.0, 0.3077, 1.0, 0.2308, 1.0, 0.7692, 1.0, 0.8462, 1.0, 0.7692, 1.0, 0.3846, 1.0, 0.4615, 1.0, 0.3846, 1.0, 0.9231, 1.0, 1.0, 1.0, 0.9231, 1.0, 4.47e-08, 1.0, 0.07692, 1.0, 4.47e-08, 1.0, 0.5385, 1.0, 0.6154, 1.0, 0.5385, 1.0, 0.1538, 1.0, 0.2308, 1.0, 0.1538, 1.0, 0.6923, 1.0, 0.7692, 1.0, 0.6923, 1.0, 0.3077, 1.0, 0.3846, 1.0, 0.3077, 1.0])
me_cylinder_006.update()

# ---- objects
ob_cylinder = bpy.data.objects.new('Cylinder', me_cylinder)
ob_cylinder_001 = bpy.data.objects.new('Cylinder.001', me_cylinder_001)
ob_cylinder_002 = bpy.data.objects.new('Cylinder.002', me_cylinder_002)
ob_cylinder_003 = bpy.data.objects.new('Cylinder.003', me_cylinder_003)
ob_cylinder_004 = bpy.data.objects.new('Cylinder.004', me_cylinder_004)
ob_cylinder_005 = bpy.data.objects.new('Cylinder.005', me_cylinder_006)

# ---- transforms, parenting, visibility, modifiers, constraints
ob_cylinder.location = (0.0, 0.0, 0.0)
ob_cylinder_001.location = (1.511, 0.0, 0.0)
ob_cylinder_001.rotation_euler = (0.0, 0.1914, 0.0)
ob_cylinder_002.location = (-9.179, 0.0, 0.0)
ob_cylinder_003.location = (11.64, 0.0, 0.0)
ob_cylinder_004.location = (6.98, 1.928, 7.644)
ob_cylinder_004.rotation_euler = (-0.0, 1.571, 0.0)
ob_cylinder_005.location = (6.98, 1.928, 0.8293)
ob_cylinder_005.rotation_euler = (-0.0, 1.571, 0.0)

# ---- collection membership
col_collection.objects.link(ob_cylinder)
col_collection.objects.link(ob_cylinder_001)
col_collection.objects.link(ob_cylinder_002)
col_collection.objects.link(ob_cylinder_003)
col_collection.objects.link(ob_cylinder_004)
col_collection.objects.link(ob_cylinder_005)

# ---- scene / render settings (as saved in the file)
scene.frame_start = 1; scene.frame_end = 250; scene.frame_set(1)
scene.render.engine = 'BLENDER_EEVEE_NEXT'
scene.cycles.sampling_pattern = 'TABULATED_SOBOL'
scene.cycles.use_light_tree = False
scene.view_settings.view_transform = 'Filmic'
bpy.context.view_layer.update()

# ---- added for rendering (the .blend has no active camera and no usable light): camera, sun
cam_auto = bpy.data.cameras.new('AutoCamera')
cam_auto.lens = 50.0
cam_auto.sensor_width = 36.0
cam_auto.clip_end = 1000.0
ob_auto_camera = bpy.data.objects.new('AutoCamera', cam_auto)
scene.collection.objects.link(ob_auto_camera)
ob_auto_camera.location = (37.7763, -40.5143, 32.5033)
ob_auto_camera.rotation_euler = (1.09748, -7.21219e-08, 0.694738)
scene.camera = ob_auto_camera
light_auto_sun = bpy.data.lights.new('AutoSun', 'SUN')
light_auto_sun.energy = 3.0
light_auto_sun.angle = 0.0523599
ob_auto_sun = bpy.data.objects.new('AutoSun', light_auto_sun)
scene.collection.objects.link(ob_auto_sun)
ob_auto_sun.rotation_euler = (0.872665, 0.174533, 0.523599)
bpy.context.view_layer.update()
